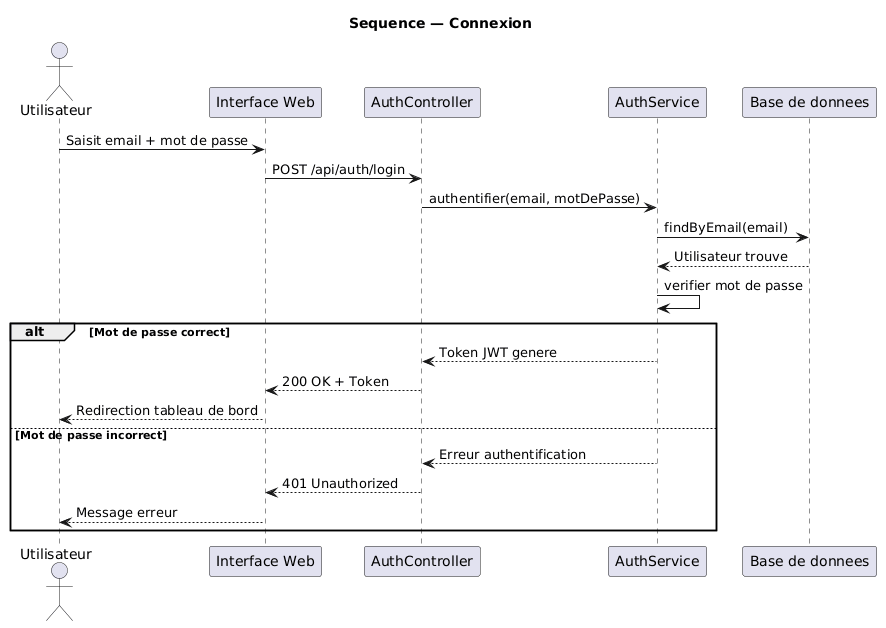

The diagram above was rendered by PlantUML. Its source (embedded in the PNG):
@startuml
title Sequence — Connexion

actor Utilisateur as U
participant "Interface Web" as IW
participant "AuthController" as AC
participant "AuthService" as AS
participant "Base de donnees" as BD

U -> IW : Saisit email + mot de passe
IW -> AC : POST /api/auth/login
AC -> AS : authentifier(email, motDePasse)
AS -> BD : findByEmail(email)
BD --> AS : Utilisateur trouve
AS -> AS : verifier mot de passe
alt Mot de passe correct
  AS --> AC : Token JWT genere
  AC --> IW : 200 OK + Token
  IW --> U : Redirection tableau de bord
else Mot de passe incorrect
  AS --> AC : Erreur authentification
  AC --> IW : 401 Unauthorized
  IW --> U : Message erreur
end
@enduml